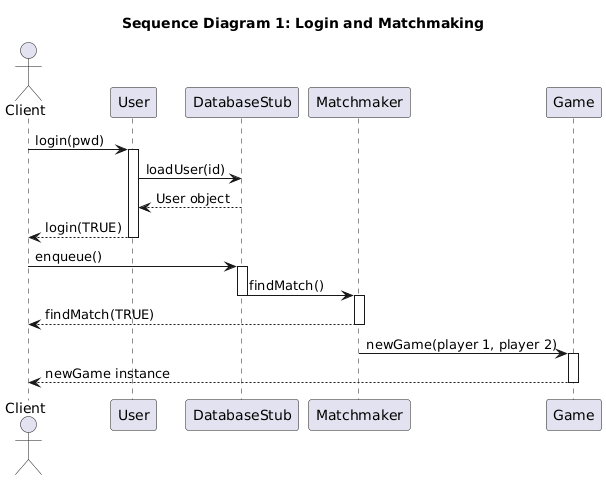

The diagram above was rendered by PlantUML. Its source (embedded in the PNG):
@startuml
title Sequence Diagram 1: Login and Matchmaking

actor Client
participant User
participant DatabaseStub
participant Matchmaker
participant Game

Client -> User: login(pwd)
activate User
User -> DatabaseStub: loadUser(id)
DatabaseStub --> User: User object
User --> Client: login(TRUE)
deactivate User

Client -> DatabaseStub: enqueue()

activate DatabaseStub
DatabaseStub -> Matchmaker: findMatch()
deactivate DatabaseStub

activate Matchmaker
Matchmaker --> Client: findMatch(TRUE)
deactivate Matchmaker

Matchmaker -> Game: newGame(player 1, player 2)
activate Game
Game --> Client: newGame instance
deactivate Game
@enduml